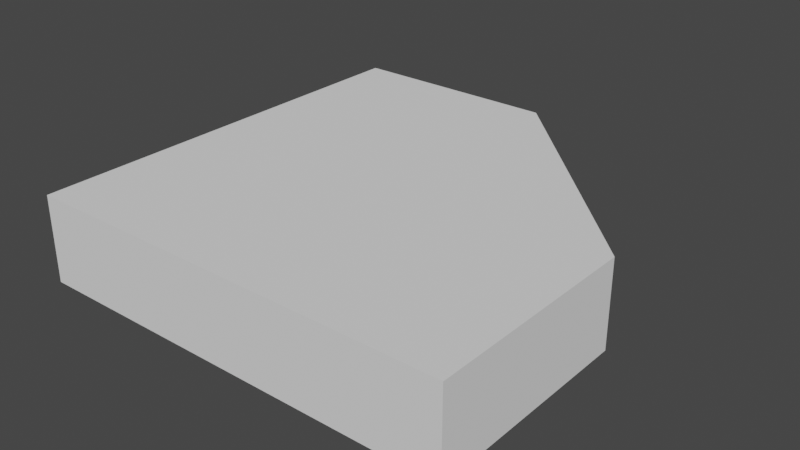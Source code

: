 # Source: plate-corner-cut.blend  (saved by Blender 2.90.8; exported with 4.5.12 LTS)
import bpy
from mathutils import Matrix  # noqa: F401  (used for matrix-valued properties, if any)

bpy.ops.wm.read_factory_settings(use_empty=True)
scene = bpy.context.scene
scene.name = 'Scene'

# ---- collections
col_collection = bpy.data.collections.new('Collection'); scene.collection.children.link(col_collection)

# ---- world
world_world = bpy.data.worlds.new('World'); scene.world = world_world
world_world.use_nodes = True; world_world.node_tree.nodes.clear()
_N = world_world.node_tree.nodes; _L = world_world.node_tree.links
n0 = _N.new('ShaderNodeOutputWorld'); n0.name = 'World Output'; n0.location = (300, 300)
n1 = _N.new('ShaderNodeBackground'); n1.name = 'Background'; n1.location = (10, 300)
n1.inputs[0].default_value = (0.05088, 0.05088, 0.05088, 1.0)
_L.new(n1.outputs[0], n0.inputs[0])
n0.is_active_output = True
world_world.color = (0.05088, 0.05088, 0.05088)
world_world.use_sun_shadow = False
world_world.sun_shadow_jitter_overblur = 0.0

# ---- meshes
me_plate_cut_corner = bpy.data.meshes.new('plate-cut-corner')
me_plate_cut_corner.from_pydata([(-0.1875, -0.1875, 0.0), (0.5625, -0.1875, 0.15), (0.5625, -0.1875, 0.0), (-0.1875, -0.1875, 0.15), (0.5625, 0.1875, 0.0), (0.5625, 0.1875, 0.15), (0.1875, 0.5625, 0.15), (0.1875, 0.5625, 0.0), (-0.1875, 0.5625, 0.0), (-0.1875, 0.5625, 0.15)], [], [(4, 5, 1, 2), (2, 1, 3, 0), (5, 6, 3), (0, 4, 2), (3, 1, 5), (0, 7, 4), (9, 3, 6), (8, 9, 6, 7), (3, 9, 8, 0), (8, 7, 0), (4, 7, 6, 5)])
_uv = me_plate_cut_corner.uv_layers.new(name='UVMap')
_uv.uv.foreach_set('vector', [0.375, 0.5, 0.375, 0.5, 0.375, 0.75, 0.375, 0.75, 0.375, 0.75, 0.375, 0.75, 0.125, 0.75, 0.125, 0.75, 0.375, 0.5, 0.375, 0.5, 0.125, 0.5, 0.125, 0.75, 0.375, 0.5, 0.375, 0.75, 0.125, 0.5, 0.375, 0.75, 0.375, 0.5, 0.125, 0.5, 0.375, 0.5, 0.375, 0.5, 0.125, 0.5, 0.125, 0.5, 0.375, 0.5, 0.125, 0.5, 0.125, 0.5, 0.375, 0.5, 0.375, 0.5, 0.125, 0.5, 0.125, 0.5, 0.125, 0.5, 0.125, 0.5, 0.125, 0.5, 0.375, 0.5, 0.125, 0.5, 0.375, 0.5, 0.375, 0.5, 0.375, 0.5, 0.375, 0.5])
me_plate_cut_corner.use_remesh_fix_poles = True
me_plate_cut_corner.use_remesh_preserve_attributes = False
me_plate_cut_corner.use_mirror_vertex_groups = False
me_plate_cut_corner.update()

# ---- objects
ob_plate_cut_corner = bpy.data.objects.new('plate-cut-corner', me_plate_cut_corner)

# ---- transforms, parenting, visibility, modifiers, constraints
ob_plate_cut_corner.location = (0.0, 0.0, 0.0)
ob_plate_cut_corner.lineart.crease_threshold = 0.0

# ---- collection membership
col_collection.objects.link(ob_plate_cut_corner)

# ---- scene / render settings (as saved in the file)
scene.frame_start = 1; scene.frame_end = 250; scene.frame_set(1)
scene.render.engine = 'BLENDER_EEVEE_NEXT'
scene.cycles.use_denoising = False
scene.cycles.samples = 128
scene.cycles.sampling_pattern = 'TABULATED_SOBOL'
scene.cycles.use_adaptive_sampling = False
scene.cycles.use_light_tree = False
scene.view_settings.view_transform = 'Filmic'
bpy.context.view_layer.update()

# ---- added for rendering (the .blend has no active camera and no usable light): camera, sun
cam_auto = bpy.data.cameras.new('AutoCamera')
cam_auto.lens = 50.0
cam_auto.sensor_width = 36.0
cam_auto.clip_end = 1000.0
ob_auto_camera = bpy.data.objects.new('AutoCamera', cam_auto)
scene.collection.objects.link(ob_auto_camera)
ob_auto_camera.location = (1.17861, -1.00184, 0.867891)
ob_auto_camera.rotation_euler = (1.09748, -7.21219e-08, 0.694738)
scene.camera = ob_auto_camera
light_auto_sun = bpy.data.lights.new('AutoSun', 'SUN')
light_auto_sun.energy = 3.0
light_auto_sun.angle = 0.0523599
ob_auto_sun = bpy.data.objects.new('AutoSun', light_auto_sun)
scene.collection.objects.link(ob_auto_sun)
ob_auto_sun.rotation_euler = (0.872665, 0.174533, 0.523599)
bpy.context.view_layer.update()
